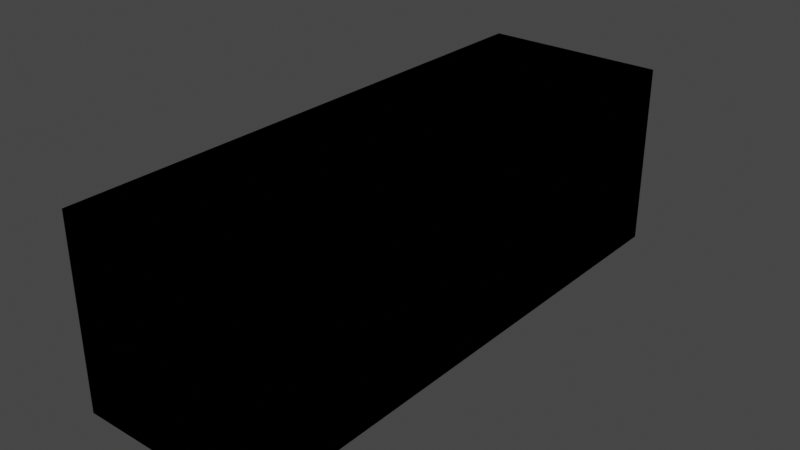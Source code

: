 # Source: foeder_standart_MID_CUT.blend  (saved by Blender 2.83.19; exported with 4.5.12 LTS)
import bpy
from mathutils import Matrix  # noqa: F401  (used for matrix-valued properties, if any)

bpy.ops.wm.read_factory_settings(use_empty=True)
scene = bpy.context.scene
scene.name = 'Scene'

# ---- collections
col_collection = bpy.data.collections.new('Collection'); scene.collection.children.link(col_collection)

# ---- world
world_world = bpy.data.worlds.new('World'); scene.world = world_world
world_world.use_nodes = True; world_world.node_tree.nodes.clear()
_N = world_world.node_tree.nodes; _L = world_world.node_tree.links
n0 = _N.new('ShaderNodeOutputWorld'); n0.name = 'World Output'; n0.location = (300, 300)
n1 = _N.new('ShaderNodeBackground'); n1.name = 'Background'; n1.location = (10, 300)
n1.inputs[0].default_value = (0.05088, 0.05088, 0.05088, 1.0)
_L.new(n1.outputs[0], n0.inputs[0])
n0.is_active_output = True
world_world.color = (0.05088, 0.05088, 0.05088)
world_world.use_sun_shadow = False
world_world.sun_shadow_jitter_overblur = 0.0

# ---- meshes
me_cube = bpy.data.meshes.new('Cube')
me_cube.from_pydata([(0.8044, -0.06137, -0.6175), (0.8044, -0.06137, 0.5659), (0.8044, 0.06141, -0.6175), (0.8044, 0.06141, 0.5659), (0.8877, -0.06137, -0.6175), (0.8877, -0.06137, 0.5659), (0.8877, 0.06141, -0.6175), (0.8877, 0.06141, 0.5659), (-0.8838, -0.06137, -0.6175), (-0.8838, -0.06137, 0.5659), (-0.8838, 0.06141, -0.6175), (-0.8838, 0.06141, 0.5659), (-0.8004, -0.06137, -0.6175), (-0.8004, -0.06137, 0.5659), (-0.8004, 0.06141, -0.6175), (-0.8004, 0.06141, 0.5659), (-0.8461, -0.06137, -0.4212), (0.842, -0.06137, -0.4212), (-0.8461, 0.06141, -0.4212), (0.842, 0.06141, -0.4212), (-0.8461, -0.06137, -0.4737), (0.842, -0.06137, -0.4737), (-0.8461, 0.06141, -0.4737), (0.842, 0.06141, -0.4737), (-0.8461, -0.06137, 0.412), (0.842, -0.06137, 0.412), (-0.8461, 0.06141, 0.412), (0.842, 0.06141, 0.412), (-0.8461, -0.06137, 0.3595), (0.842, -0.06137, 0.3595), (-0.8461, 0.06141, 0.3595), (0.842, 0.06141, 0.3595), (-0.9053, -0.1528, -0.6079), (-0.9053, 0.1537, -0.6079), (-0.7825, -0.1528, -0.6079), (-0.7825, 0.1537, -0.6079), (-0.9053, -0.1528, -0.6357), (-0.9053, 0.1537, -0.6357), (-0.7825, -0.1528, -0.6357), (-0.7825, 0.1537, -0.6357), (0.7849, -0.1528, -0.6079), (0.7849, 0.1537, -0.6079), (0.9077, -0.1528, -0.6079), (0.9077, 0.1537, -0.6079), (0.7849, -0.1528, -0.6357), (0.7849, 0.1537, -0.6357), (0.9077, -0.1528, -0.6357), (0.9077, 0.1537, -0.6357)], [], [(0, 1, 3, 2), (2, 3, 7, 6), (6, 7, 5, 4), (4, 5, 1, 0), (2, 6, 4, 0), (7, 3, 1, 5), (8, 9, 11, 10), (10, 11, 15, 14), (14, 15, 13, 12), (12, 13, 9, 8), (10, 14, 12, 8), (15, 11, 9, 13), (16, 17, 19, 18), (18, 19, 23, 22), (22, 23, 21, 20), (20, 21, 17, 16), (18, 22, 20, 16), (23, 19, 17, 21), (24, 25, 27, 26), (26, 27, 31, 30), (30, 31, 29, 28), (28, 29, 25, 24), (26, 30, 28, 24), (31, 27, 25, 29), (32, 33, 35, 34), (34, 35, 39, 38), (38, 39, 37, 36), (36, 37, 33, 32), (34, 38, 36, 32), (39, 35, 33, 37), (40, 41, 43, 42), (42, 43, 47, 46), (46, 47, 45, 44), (44, 45, 41, 40), (42, 46, 44, 40), (47, 43, 41, 45)])
_uv = me_cube.uv_layers.new(name='UVMap')
_uv.uv.foreach_set('vector', [0.375, 0.0, 0.625, 0.0, 0.625, 0.25, 0.375, 0.25, 0.375, 0.25, 0.625, 0.25, 0.625, 0.5, 0.375, 0.5, 0.375, 0.5, 0.625, 0.5, 0.625, 0.75, 0.375, 0.75, 0.375, 0.75, 0.625, 0.75, 0.625, 1.0, 0.375, 1.0, 0.125, 0.5, 0.375, 0.5, 0.375, 0.75, 0.125, 0.75, 0.625, 0.5, 0.875, 0.5, 0.875, 0.75, 0.625, 0.75, 0.375, 0.0, 0.625, 0.0, 0.625, 0.25, 0.375, 0.25, 0.375, 0.25, 0.625, 0.25, 0.625, 0.5, 0.375, 0.5, 0.375, 0.5, 0.625, 0.5, 0.625, 0.75, 0.375, 0.75, 0.375, 0.75, 0.625, 0.75, 0.625, 1.0, 0.375, 1.0, 0.125, 0.5, 0.375, 0.5, 0.375, 0.75, 0.125, 0.75, 0.625, 0.5, 0.875, 0.5, 0.875, 0.75, 0.625, 0.75, 0.375, 0.0, 0.625, 0.0, 0.625, 0.25, 0.375, 0.25, 0.375, 0.25, 0.625, 0.25, 0.625, 0.5, 0.375, 0.5, 0.375, 0.5, 0.625, 0.5, 0.625, 0.75, 0.375, 0.75, 0.375, 0.75, 0.625, 0.75, 0.625, 1.0, 0.375, 1.0, 0.125, 0.5, 0.375, 0.5, 0.375, 0.75, 0.125, 0.75, 0.625, 0.5, 0.875, 0.5, 0.875, 0.75, 0.625, 0.75, 0.375, 0.0, 0.625, 0.0, 0.625, 0.25, 0.375, 0.25, 0.375, 0.25, 0.625, 0.25, 0.625, 0.5, 0.375, 0.5, 0.375, 0.5, 0.625, 0.5, 0.625, 0.75, 0.375, 0.75, 0.375, 0.75, 0.625, 0.75, 0.625, 1.0, 0.375, 1.0, 0.125, 0.5, 0.375, 0.5, 0.375, 0.75, 0.125, 0.75, 0.625, 0.5, 0.875, 0.5, 0.875, 0.75, 0.625, 0.75, 0.375, 0.0, 0.625, 0.0, 0.625, 0.25, 0.375, 0.25, 0.375, 0.25, 0.625, 0.25, 0.625, 0.5, 0.375, 0.5, 0.375, 0.5, 0.625, 0.5, 0.625, 0.75, 0.375, 0.75, 0.375, 0.75, 0.625, 0.75, 0.625, 1.0, 0.375, 1.0, 0.125, 0.5, 0.375, 0.5, 0.375, 0.75, 0.125, 0.75, 0.625, 0.5, 0.875, 0.5, 0.875, 0.75, 0.625, 0.75, 0.375, 0.0, 0.625, 0.0, 0.625, 0.25, 0.375, 0.25, 0.375, 0.25, 0.625, 0.25, 0.625, 0.5, 0.375, 0.5, 0.375, 0.5, 0.625, 0.5, 0.625, 0.75, 0.375, 0.75, 0.375, 0.75, 0.625, 0.75, 0.625, 1.0, 0.375, 1.0, 0.125, 0.5, 0.375, 0.5, 0.375, 0.75, 0.125, 0.75, 0.625, 0.5, 0.875, 0.5, 0.875, 0.75, 0.625, 0.75])
me_cube.use_remesh_fix_poles = True
me_cube.use_remesh_preserve_attributes = False
me_cube.use_mirror_vertex_groups = False
me_cube.update()
me_cube_002 = bpy.data.meshes.new('Cube.002')
me_cube_002.from_pydata([(-0.8334, 2.84, -0.1413), (-0.8334, -2.84, -0.4053), (0.8334, 2.84, -0.4053), (0.8334, 2.84, -0.1413), (0.8334, -2.84, -0.4053), (-0.8334, -2.863, -0.4028), (0.8334, -2.863, -0.4028), (-0.8334, -2.885, -0.3953), (0.8334, -2.885, -0.3953), (-0.8334, -2.906, -0.3831), (0.8334, -2.906, -0.3831), (-0.8334, -2.924, -0.3666), (0.8334, -2.924, -0.3666), (-0.8334, -2.939, -0.3466), (0.8334, -2.939, -0.3466), (-0.8334, -2.949, -0.3238), (0.8334, -2.949, -0.3238), (-0.8334, -2.956, -0.299), (0.8334, -2.956, -0.299), (-0.8334, -2.958, -0.2733), (0.8334, -2.958, -0.2733), (-0.8334, -2.956, -0.2475), (0.8334, -2.956, -0.2475), (-0.8334, -2.949, -0.2228), (0.8334, -2.949, -0.2228), (-0.8334, -2.939, -0.1999), (0.8334, -2.939, -0.1999), (-0.8334, -2.924, -0.1799), (0.8334, -2.924, -0.1799), (-0.8334, -2.906, -0.1635), (0.8334, -2.906, -0.1635), (-0.8334, -2.885, -0.1513), (0.8334, -2.885, -0.1513), (-0.8334, -2.863, -0.1438), (0.8334, -2.863, -0.1438), (-0.8334, -2.84, -0.1413), (0.8334, -2.84, -0.1413), (-0.8334, 2.958, -0.2733), (0.8334, 2.958, -0.2733), (-0.8334, 2.956, -0.299), (0.8334, 2.956, -0.299), (-0.8334, 2.949, -0.3238), (0.8334, 2.949, -0.3238), (-0.8334, 2.939, -0.3466), (0.8334, 2.939, -0.3466), (-0.8334, 2.924, -0.3666), (0.8334, 2.924, -0.3666), (-0.8334, 2.906, -0.3831), (0.8334, 2.906, -0.3831), (-0.8334, 2.885, -0.3953), (0.8334, 2.885, -0.3953), (-0.8334, 2.863, -0.4028), (0.8334, 2.863, -0.4028), (-0.8334, 2.84, -0.4053), (-0.8334, 2.863, -0.1438), (0.8334, 2.863, -0.1438), (-0.8334, 2.885, -0.1513), (0.8334, 2.885, -0.1513), (-0.8334, 2.906, -0.1635), (0.8334, 2.906, -0.1635), (-0.8334, 2.924, -0.1799), (0.8334, 2.924, -0.1799), (-0.8334, 2.939, -0.1999), (0.8334, 2.939, -0.1999), (-0.8334, 2.949, -0.2228), (0.8334, 2.949, -0.2228), (-0.8334, 2.956, -0.2475), (0.8334, 2.956, -0.2475)], [], [(53, 0, 35, 1), (1, 35, 36, 4), (4, 36, 3, 2), (2, 3, 0, 53), (1, 4, 2, 53), (36, 35, 0, 3), (1, 4, 6, 5), (5, 6, 8, 7), (7, 8, 10, 9), (9, 10, 12, 11), (11, 12, 14, 13), (13, 14, 16, 15), (15, 16, 18, 17), (17, 18, 20, 19), (19, 20, 22, 21), (21, 22, 24, 23), (23, 24, 26, 25), (25, 26, 28, 27), (27, 28, 30, 29), (29, 30, 32, 31), (31, 32, 34, 33), (33, 34, 36, 35), (6, 4, 36, 34, 32, 30, 28, 26, 24, 22, 20, 18, 16, 14, 12, 10, 8), (1, 5, 7, 9, 11, 13, 15, 17, 19, 21, 23, 25, 27, 29, 31, 33, 35), (37, 38, 40, 39), (39, 40, 42, 41), (41, 42, 44, 43), (43, 44, 46, 45), (45, 46, 48, 47), (47, 48, 50, 49), (49, 50, 52, 51), (51, 52, 2, 53), (0, 3, 55, 54), (54, 55, 57, 56), (56, 57, 59, 58), (58, 59, 61, 60), (60, 61, 63, 62), (62, 63, 65, 64), (64, 65, 67, 66), (66, 67, 38, 37), (37, 39, 41, 43, 45, 47, 49, 51, 53, 0, 54, 56, 58, 60, 62, 64, 66), (40, 38, 67, 65, 63, 61, 59, 57, 55, 3, 2, 52, 50, 48, 46, 44, 42)])
_uv = me_cube_002.uv_layers.new(name='UVMap')
_uv.uv.foreach_set('vector', [0.375, 0.0, 0.625, 0.0, 0.625, 0.25, 0.375, 0.25, 0.375, 0.25, 0.625, 0.25, 0.625, 0.5, 0.375, 0.5, 0.375, 0.5, 0.625, 0.5, 0.625, 0.75, 0.375, 0.75, 0.375, 0.75, 0.625, 0.75, 0.625, 1.0, 0.375, 1.0, 0.125, 0.5, 0.375, 0.5, 0.375, 0.75, 0.125, 0.75, 0.625, 0.5, 0.875, 0.5, 0.875, 0.75, 0.625, 0.75, 0.75, 0.5, 0.75, 1.0, 0.7188, 1.0, 0.7188, 0.5, 0.7188, 0.5, 0.7188, 1.0, 0.6875, 1.0, 0.6875, 0.5, 0.6875, 0.5, 0.6875, 1.0, 0.6562, 1.0, 0.6562, 0.5, 0.6562, 0.5, 0.6562, 1.0, 0.625, 1.0, 0.625, 0.5, 0.625, 0.5, 0.625, 1.0, 0.5938, 1.0, 0.5938, 0.5, 0.5938, 0.5, 0.5938, 1.0, 0.5625, 1.0, 0.5625, 0.5, 0.5625, 0.5, 0.5625, 1.0, 0.5312, 1.0, 0.5312, 0.5, 0.5312, 0.5, 0.5312, 1.0, 0.5, 1.0, 0.5, 0.5, 0.5, 0.5, 0.5, 1.0, 0.4688, 1.0, 0.4688, 0.5, 0.4688, 0.5, 0.4688, 1.0, 0.4375, 1.0, 0.4375, 0.5, 0.4375, 0.5, 0.4375, 1.0, 0.4062, 1.0, 0.4062, 0.5, 0.4062, 0.5, 0.4062, 1.0, 0.375, 1.0, 0.375, 0.5, 0.375, 0.5, 0.375, 1.0, 0.3438, 1.0, 0.3438, 0.5, 0.3438, 0.5, 0.3438, 1.0, 0.3125, 1.0, 0.3125, 0.5, 0.3125, 0.5, 0.3125, 1.0, 0.2812, 1.0, 0.2812, 0.5, 0.2812, 0.5, 0.2812, 1.0, 0.25, 1.0, 0.25, 0.5, 0.7188, 1.0, 0.75, 1.0, 0.25, 1.0, 0.2812, 1.0, 0.3125, 1.0, 0.3438, 1.0, 0.375, 1.0, 0.4062, 1.0, 0.4375, 1.0, 0.4688, 1.0, 0.5, 1.0, 0.5312, 1.0, 0.5625, 1.0, 0.5938, 1.0, 0.625, 1.0, 0.6562, 1.0, 0.6875, 1.0, 0.75, 0.5, 0.7188, 0.5, 0.6875, 0.5, 0.6562, 0.5, 0.625, 0.5, 0.5938, 0.5, 0.5625, 0.5, 0.5312, 0.5, 0.5, 0.5, 0.4688, 0.5, 0.4375, 0.5, 0.4062, 0.5, 0.375, 0.5, 0.3438, 0.5, 0.3125, 0.5, 0.2812, 0.5, 0.25, 0.5, 1.0, 0.5, 1.0, 1.0, 0.9688, 1.0, 0.9688, 0.5, 0.9688, 0.5, 0.9688, 1.0, 0.9375, 1.0, 0.9375, 0.5, 0.9375, 0.5, 0.9375, 1.0, 0.9062, 1.0, 0.9062, 0.5, 0.9062, 0.5, 0.9062, 1.0, 0.875, 1.0, 0.875, 0.5, 0.875, 0.5, 0.875, 1.0, 0.8438, 1.0, 0.8438, 0.5, 0.8438, 0.5, 0.8438, 1.0, 0.8125, 1.0, 0.8125, 0.5, 0.8125, 0.5, 0.8125, 1.0, 0.7812, 1.0, 0.7812, 0.5, 0.7812, 0.5, 0.7812, 1.0, 0.75, 1.0, 0.75, 0.5, 0.25, 0.5, 0.25, 1.0, 0.2188, 1.0, 0.2188, 0.5, 0.2188, 0.5, 0.2188, 1.0, 0.1875, 1.0, 0.1875, 0.5, 0.1875, 0.5, 0.1875, 1.0, 0.1562, 1.0, 0.1562, 0.5, 0.1562, 0.5, 0.1562, 1.0, 0.125, 1.0, 0.125, 0.5, 0.125, 0.5, 0.125, 1.0, 0.09375, 1.0, 0.09375, 0.5, 0.09375, 0.5, 0.09375, 1.0, 0.0625, 1.0, 0.0625, 0.5, 0.0625, 0.5, 0.0625, 1.0, 0.03125, 1.0, 0.03125, 0.5, 0.03125, 0.5, 0.03125, 1.0, 0.0, 1.0, 0.0, 0.5, 0.0, 0.5, 0.9688, 0.5, 0.9375, 0.5, 0.9062, 0.5, 0.875, 0.5, 0.8438, 0.5, 0.8125, 0.5, 0.7812, 0.5, 0.75, 0.5, 0.25, 0.5, 0.2188, 0.5, 0.1875, 0.5, 0.1562, 0.5, 0.125, 0.5, 0.09375, 0.5, 0.0625, 0.5, 0.03125, 0.5, 0.9688, 1.0, 0.0, 1.0, 0.03125, 1.0, 0.0625, 1.0, 0.09375, 1.0, 0.125, 1.0, 0.1562, 1.0, 0.1875, 1.0, 0.2188, 1.0, 0.25, 1.0, 0.75, 1.0, 0.7812, 1.0, 0.8125, 1.0, 0.8438, 1.0, 0.875, 1.0, 0.9062, 1.0, 0.9375, 1.0])
me_cube_002.use_remesh_fix_poles = True
me_cube_002.use_remesh_preserve_attributes = False
me_cube_002.use_mirror_vertex_groups = False
me_cube_002.update()
me_cube_008 = bpy.data.meshes.new('Cube.008')
me_cube_008.from_pydata([(0.8044, -0.06137, -0.6175), (0.8044, -0.06137, 0.5659), (0.8044, 0.06141, -0.6175), (0.8044, 0.06141, 0.5659), (0.8877, -0.06137, -0.6175), (0.8877, -0.06137, 0.5659), (0.8877, 0.06141, -0.6175), (0.8877, 0.06141, 0.5659), (-0.8838, -0.06137, -0.6175), (-0.8838, -0.06137, 0.5659), (-0.8838, 0.06141, -0.6175), (-0.8838, 0.06141, 0.5659), (-0.8004, -0.06137, -0.6175), (-0.8004, -0.06137, 0.5659), (-0.8004, 0.06141, -0.6175), (-0.8004, 0.06141, 0.5659), (-0.8461, -0.06137, -0.4212), (0.842, -0.06137, -0.4212), (-0.8461, 0.06141, -0.4212), (0.842, 0.06141, -0.4212), (-0.8461, -0.06137, -0.4737), (0.842, -0.06137, -0.4737), (-0.8461, 0.06141, -0.4737), (0.842, 0.06141, -0.4737), (-0.8461, -0.06137, 0.412), (0.842, -0.06137, 0.412), (-0.8461, 0.06141, 0.412), (0.842, 0.06141, 0.412), (-0.8461, -0.06137, 0.3595), (0.842, -0.06137, 0.3595), (-0.8461, 0.06141, 0.3595), (0.842, 0.06141, 0.3595), (-0.9053, -0.1528, -0.6079), (-0.9053, 0.1537, -0.6079), (-0.7825, -0.1528, -0.6079), (-0.7825, 0.1537, -0.6079), (-0.9053, -0.1528, -0.6357), (-0.9053, 0.1537, -0.6357), (-0.7825, -0.1528, -0.6357), (-0.7825, 0.1537, -0.6357), (0.7849, -0.1528, -0.6079), (0.7849, 0.1537, -0.6079), (0.9077, -0.1528, -0.6079), (0.9077, 0.1537, -0.6079), (0.7849, -0.1528, -0.6357), (0.7849, 0.1537, -0.6357), (0.9077, -0.1528, -0.6357), (0.9077, 0.1537, -0.6357)], [], [(0, 1, 3, 2), (2, 3, 7, 6), (6, 7, 5, 4), (4, 5, 1, 0), (2, 6, 4, 0), (7, 3, 1, 5), (8, 9, 11, 10), (10, 11, 15, 14), (14, 15, 13, 12), (12, 13, 9, 8), (10, 14, 12, 8), (15, 11, 9, 13), (16, 17, 19, 18), (18, 19, 23, 22), (22, 23, 21, 20), (20, 21, 17, 16), (18, 22, 20, 16), (23, 19, 17, 21), (24, 25, 27, 26), (26, 27, 31, 30), (30, 31, 29, 28), (28, 29, 25, 24), (26, 30, 28, 24), (31, 27, 25, 29), (32, 33, 35, 34), (34, 35, 39, 38), (38, 39, 37, 36), (36, 37, 33, 32), (34, 38, 36, 32), (39, 35, 33, 37), (40, 41, 43, 42), (42, 43, 47, 46), (46, 47, 45, 44), (44, 45, 41, 40), (42, 46, 44, 40), (47, 43, 41, 45)])
_uv = me_cube_008.uv_layers.new(name='UVMap')
_uv.uv.foreach_set('vector', [0.375, 0.0, 0.625, 0.0, 0.625, 0.25, 0.375, 0.25, 0.375, 0.25, 0.625, 0.25, 0.625, 0.5, 0.375, 0.5, 0.375, 0.5, 0.625, 0.5, 0.625, 0.75, 0.375, 0.75, 0.375, 0.75, 0.625, 0.75, 0.625, 1.0, 0.375, 1.0, 0.125, 0.5, 0.375, 0.5, 0.375, 0.75, 0.125, 0.75, 0.625, 0.5, 0.875, 0.5, 0.875, 0.75, 0.625, 0.75, 0.375, 0.0, 0.625, 0.0, 0.625, 0.25, 0.375, 0.25, 0.375, 0.25, 0.625, 0.25, 0.625, 0.5, 0.375, 0.5, 0.375, 0.5, 0.625, 0.5, 0.625, 0.75, 0.375, 0.75, 0.375, 0.75, 0.625, 0.75, 0.625, 1.0, 0.375, 1.0, 0.125, 0.5, 0.375, 0.5, 0.375, 0.75, 0.125, 0.75, 0.625, 0.5, 0.875, 0.5, 0.875, 0.75, 0.625, 0.75, 0.375, 0.0, 0.625, 0.0, 0.625, 0.25, 0.375, 0.25, 0.375, 0.25, 0.625, 0.25, 0.625, 0.5, 0.375, 0.5, 0.375, 0.5, 0.625, 0.5, 0.625, 0.75, 0.375, 0.75, 0.375, 0.75, 0.625, 0.75, 0.625, 1.0, 0.375, 1.0, 0.125, 0.5, 0.375, 0.5, 0.375, 0.75, 0.125, 0.75, 0.625, 0.5, 0.875, 0.5, 0.875, 0.75, 0.625, 0.75, 0.375, 0.0, 0.625, 0.0, 0.625, 0.25, 0.375, 0.25, 0.375, 0.25, 0.625, 0.25, 0.625, 0.5, 0.375, 0.5, 0.375, 0.5, 0.625, 0.5, 0.625, 0.75, 0.375, 0.75, 0.375, 0.75, 0.625, 0.75, 0.625, 1.0, 0.375, 1.0, 0.125, 0.5, 0.375, 0.5, 0.375, 0.75, 0.125, 0.75, 0.625, 0.5, 0.875, 0.5, 0.875, 0.75, 0.625, 0.75, 0.375, 0.0, 0.625, 0.0, 0.625, 0.25, 0.375, 0.25, 0.375, 0.25, 0.625, 0.25, 0.625, 0.5, 0.375, 0.5, 0.375, 0.5, 0.625, 0.5, 0.625, 0.75, 0.375, 0.75, 0.375, 0.75, 0.625, 0.75, 0.625, 1.0, 0.375, 1.0, 0.125, 0.5, 0.375, 0.5, 0.375, 0.75, 0.125, 0.75, 0.625, 0.5, 0.875, 0.5, 0.875, 0.75, 0.625, 0.75, 0.375, 0.0, 0.625, 0.0, 0.625, 0.25, 0.375, 0.25, 0.375, 0.25, 0.625, 0.25, 0.625, 0.5, 0.375, 0.5, 0.375, 0.5, 0.625, 0.5, 0.625, 0.75, 0.375, 0.75, 0.375, 0.75, 0.625, 0.75, 0.625, 1.0, 0.375, 1.0, 0.125, 0.5, 0.375, 0.5, 0.375, 0.75, 0.125, 0.75, 0.625, 0.5, 0.875, 0.5, 0.875, 0.75, 0.625, 0.75])
me_cube_008.use_remesh_fix_poles = True
me_cube_008.use_remesh_preserve_attributes = False
me_cube_008.use_mirror_vertex_groups = False
me_cube_008.update()
me_cube_009 = bpy.data.meshes.new('Cube.009')
me_cube_009.from_pydata([(0.8044, -0.06137, -0.6175), (0.8044, -0.06137, 0.5659), (0.8044, 0.06141, -0.6175), (0.8044, 0.06141, 0.5659), (0.8877, -0.06137, -0.6175), (0.8877, -0.06137, 0.5659), (0.8877, 0.06141, -0.6175), (0.8877, 0.06141, 0.5659), (-0.8838, -0.06137, -0.6175), (-0.8838, -0.06137, 0.5659), (-0.8838, 0.06141, -0.6175), (-0.8838, 0.06141, 0.5659), (-0.8004, -0.06137, -0.6175), (-0.8004, -0.06137, 0.5659), (-0.8004, 0.06141, -0.6175), (-0.8004, 0.06141, 0.5659), (-0.8461, -0.06137, -0.4212), (0.842, -0.06137, -0.4212), (-0.8461, 0.06141, -0.4212), (0.842, 0.06141, -0.4212), (-0.8461, -0.06137, -0.4737), (0.842, -0.06137, -0.4737), (-0.8461, 0.06141, -0.4737), (0.842, 0.06141, -0.4737), (-0.8461, -0.06137, 0.412), (0.842, -0.06137, 0.412), (-0.8461, 0.06141, 0.412), (0.842, 0.06141, 0.412), (-0.8461, -0.06137, 0.3595), (0.842, -0.06137, 0.3595), (-0.8461, 0.06141, 0.3595), (0.842, 0.06141, 0.3595), (-0.9053, -0.1528, -0.6079), (-0.9053, 0.1537, -0.6079), (-0.7825, -0.1528, -0.6079), (-0.7825, 0.1537, -0.6079), (-0.9053, -0.1528, -0.6357), (-0.9053, 0.1537, -0.6357), (-0.7825, -0.1528, -0.6357), (-0.7825, 0.1537, -0.6357), (0.7849, -0.1528, -0.6079), (0.7849, 0.1537, -0.6079), (0.9077, -0.1528, -0.6079), (0.9077, 0.1537, -0.6079), (0.7849, -0.1528, -0.6357), (0.7849, 0.1537, -0.6357), (0.9077, -0.1528, -0.6357), (0.9077, 0.1537, -0.6357)], [], [(0, 1, 3, 2), (2, 3, 7, 6), (6, 7, 5, 4), (4, 5, 1, 0), (2, 6, 4, 0), (7, 3, 1, 5), (8, 9, 11, 10), (10, 11, 15, 14), (14, 15, 13, 12), (12, 13, 9, 8), (10, 14, 12, 8), (15, 11, 9, 13), (16, 17, 19, 18), (18, 19, 23, 22), (22, 23, 21, 20), (20, 21, 17, 16), (18, 22, 20, 16), (23, 19, 17, 21), (24, 25, 27, 26), (26, 27, 31, 30), (30, 31, 29, 28), (28, 29, 25, 24), (26, 30, 28, 24), (31, 27, 25, 29), (32, 33, 35, 34), (34, 35, 39, 38), (38, 39, 37, 36), (36, 37, 33, 32), (34, 38, 36, 32), (39, 35, 33, 37), (40, 41, 43, 42), (42, 43, 47, 46), (46, 47, 45, 44), (44, 45, 41, 40), (42, 46, 44, 40), (47, 43, 41, 45)])
_uv = me_cube_009.uv_layers.new(name='UVMap')
_uv.uv.foreach_set('vector', [0.375, 0.0, 0.625, 0.0, 0.625, 0.25, 0.375, 0.25, 0.375, 0.25, 0.625, 0.25, 0.625, 0.5, 0.375, 0.5, 0.375, 0.5, 0.625, 0.5, 0.625, 0.75, 0.375, 0.75, 0.375, 0.75, 0.625, 0.75, 0.625, 1.0, 0.375, 1.0, 0.125, 0.5, 0.375, 0.5, 0.375, 0.75, 0.125, 0.75, 0.625, 0.5, 0.875, 0.5, 0.875, 0.75, 0.625, 0.75, 0.375, 0.0, 0.625, 0.0, 0.625, 0.25, 0.375, 0.25, 0.375, 0.25, 0.625, 0.25, 0.625, 0.5, 0.375, 0.5, 0.375, 0.5, 0.625, 0.5, 0.625, 0.75, 0.375, 0.75, 0.375, 0.75, 0.625, 0.75, 0.625, 1.0, 0.375, 1.0, 0.125, 0.5, 0.375, 0.5, 0.375, 0.75, 0.125, 0.75, 0.625, 0.5, 0.875, 0.5, 0.875, 0.75, 0.625, 0.75, 0.375, 0.0, 0.625, 0.0, 0.625, 0.25, 0.375, 0.25, 0.375, 0.25, 0.625, 0.25, 0.625, 0.5, 0.375, 0.5, 0.375, 0.5, 0.625, 0.5, 0.625, 0.75, 0.375, 0.75, 0.375, 0.75, 0.625, 0.75, 0.625, 1.0, 0.375, 1.0, 0.125, 0.5, 0.375, 0.5, 0.375, 0.75, 0.125, 0.75, 0.625, 0.5, 0.875, 0.5, 0.875, 0.75, 0.625, 0.75, 0.375, 0.0, 0.625, 0.0, 0.625, 0.25, 0.375, 0.25, 0.375, 0.25, 0.625, 0.25, 0.625, 0.5, 0.375, 0.5, 0.375, 0.5, 0.625, 0.5, 0.625, 0.75, 0.375, 0.75, 0.375, 0.75, 0.625, 0.75, 0.625, 1.0, 0.375, 1.0, 0.125, 0.5, 0.375, 0.5, 0.375, 0.75, 0.125, 0.75, 0.625, 0.5, 0.875, 0.5, 0.875, 0.75, 0.625, 0.75, 0.375, 0.0, 0.625, 0.0, 0.625, 0.25, 0.375, 0.25, 0.375, 0.25, 0.625, 0.25, 0.625, 0.5, 0.375, 0.5, 0.375, 0.5, 0.625, 0.5, 0.625, 0.75, 0.375, 0.75, 0.375, 0.75, 0.625, 0.75, 0.625, 1.0, 0.375, 1.0, 0.125, 0.5, 0.375, 0.5, 0.375, 0.75, 0.125, 0.75, 0.625, 0.5, 0.875, 0.5, 0.875, 0.75, 0.625, 0.75, 0.375, 0.0, 0.625, 0.0, 0.625, 0.25, 0.375, 0.25, 0.375, 0.25, 0.625, 0.25, 0.625, 0.5, 0.375, 0.5, 0.375, 0.5, 0.625, 0.5, 0.625, 0.75, 0.375, 0.75, 0.375, 0.75, 0.625, 0.75, 0.625, 1.0, 0.375, 1.0, 0.125, 0.5, 0.375, 0.5, 0.375, 0.75, 0.125, 0.75, 0.625, 0.5, 0.875, 0.5, 0.875, 0.75, 0.625, 0.75])
me_cube_009.use_remesh_fix_poles = True
me_cube_009.use_remesh_preserve_attributes = False
me_cube_009.use_mirror_vertex_groups = False
me_cube_009.update()
me_cube_001 = bpy.data.meshes.new('Cube.001')
me_cube_001.from_pydata([(-0.9379, 2.814, -0.1561), (-0.9379, -2.834, -0.3905), (0.9379, 2.814, -0.3905), (0.9379, 2.814, -0.1561), (0.9379, -2.834, -0.3905), (-0.9379, -2.857, -0.3883), (0.9379, -2.857, -0.3883), (-0.9379, -2.879, -0.3816), (0.9379, -2.879, -0.3816), (-0.9379, -2.899, -0.3708), (0.9379, -2.899, -0.3708), (-0.9379, -2.917, -0.3562), (0.9379, -2.917, -0.3562), (-0.9379, -2.932, -0.3384), (0.9379, -2.932, -0.3384), (-0.9379, -2.942, -0.3182), (0.9379, -2.942, -0.3182), (-0.9379, -2.949, -0.2962), (0.9379, -2.949, -0.2962), (-0.9379, -2.951, -0.2733), (0.9379, -2.951, -0.2733), (-0.9379, -2.949, -0.2504), (0.9379, -2.949, -0.2504), (-0.9379, -2.942, -0.2284), (0.9379, -2.942, -0.2284), (-0.9379, -2.932, -0.2082), (0.9379, -2.932, -0.2082), (-0.9379, -2.917, -0.1904), (0.9379, -2.917, -0.1904), (-0.9379, -2.899, -0.1758), (0.9379, -2.899, -0.1758), (-0.9379, -2.879, -0.165), (0.9379, -2.879, -0.165), (-0.9379, -2.857, -0.1583), (0.9379, -2.857, -0.1583), (-0.9379, -2.834, -0.1561), (0.9379, -2.834, -0.1561), (-0.9379, 2.931, -0.2733), (0.9379, 2.931, -0.2733), (-0.9379, 2.929, -0.2962), (0.9379, 2.929, -0.2962), (-0.9379, 2.922, -0.3182), (0.9379, 2.922, -0.3182), (-0.9379, 2.912, -0.3384), (0.9379, 2.912, -0.3384), (-0.9379, 2.897, -0.3562), (0.9379, 2.897, -0.3562), (-0.9379, 2.879, -0.3708), (0.9379, 2.879, -0.3708), (-0.9379, 2.859, -0.3816), (0.9379, 2.859, -0.3816), (-0.9379, 2.837, -0.3883), (0.9379, 2.837, -0.3883), (-0.9379, 2.814, -0.3905), (-0.9379, 2.837, -0.1583), (0.9379, 2.837, -0.1583), (-0.9379, 2.859, -0.165), (0.9379, 2.859, -0.165), (-0.9379, 2.879, -0.1758), (0.9379, 2.879, -0.1758), (-0.9379, 2.897, -0.1904), (0.9379, 2.897, -0.1904), (-0.9379, 2.912, -0.2082), (0.9379, 2.912, -0.2082), (-0.9379, 2.922, -0.2284), (0.9379, 2.922, -0.2284), (-0.9379, 2.929, -0.2504), (0.9379, 2.929, -0.2504)], [], [(53, 0, 35, 1), (1, 35, 36, 4), (4, 36, 3, 2), (2, 3, 0, 53), (1, 4, 2, 53), (36, 35, 0, 3), (1, 4, 6, 5), (5, 6, 8, 7), (7, 8, 10, 9), (9, 10, 12, 11), (11, 12, 14, 13), (13, 14, 16, 15), (15, 16, 18, 17), (17, 18, 20, 19), (19, 20, 22, 21), (21, 22, 24, 23), (23, 24, 26, 25), (25, 26, 28, 27), (27, 28, 30, 29), (29, 30, 32, 31), (31, 32, 34, 33), (33, 34, 36, 35), (6, 4, 36, 34, 32, 30, 28, 26, 24, 22, 20, 18, 16, 14, 12, 10, 8), (1, 5, 7, 9, 11, 13, 15, 17, 19, 21, 23, 25, 27, 29, 31, 33, 35), (37, 38, 40, 39), (39, 40, 42, 41), (41, 42, 44, 43), (43, 44, 46, 45), (45, 46, 48, 47), (47, 48, 50, 49), (49, 50, 52, 51), (51, 52, 2, 53), (0, 3, 55, 54), (54, 55, 57, 56), (56, 57, 59, 58), (58, 59, 61, 60), (60, 61, 63, 62), (62, 63, 65, 64), (64, 65, 67, 66), (66, 67, 38, 37), (37, 39, 41, 43, 45, 47, 49, 51, 53, 0, 54, 56, 58, 60, 62, 64, 66), (40, 38, 67, 65, 63, 61, 59, 57, 55, 3, 2, 52, 50, 48, 46, 44, 42)])
_uv = me_cube_001.uv_layers.new(name='UVMap')
_uv.uv.foreach_set('vector', [0.375, 0.0, 0.625, 0.0, 0.625, 0.25, 0.375, 0.25, 0.375, 0.25, 0.625, 0.25, 0.625, 0.5, 0.375, 0.5, 0.375, 0.5, 0.625, 0.5, 0.625, 0.75, 0.375, 0.75, 0.375, 0.75, 0.625, 0.75, 0.625, 1.0, 0.375, 1.0, 0.125, 0.5, 0.375, 0.5, 0.375, 0.75, 0.125, 0.75, 0.625, 0.5, 0.875, 0.5, 0.875, 0.75, 0.625, 0.75, 0.75, 0.5, 0.75, 1.0, 0.7188, 1.0, 0.7188, 0.5, 0.7188, 0.5, 0.7188, 1.0, 0.6875, 1.0, 0.6875, 0.5, 0.6875, 0.5, 0.6875, 1.0, 0.6562, 1.0, 0.6562, 0.5, 0.6562, 0.5, 0.6562, 1.0, 0.625, 1.0, 0.625, 0.5, 0.625, 0.5, 0.625, 1.0, 0.5938, 1.0, 0.5938, 0.5, 0.5938, 0.5, 0.5938, 1.0, 0.5625, 1.0, 0.5625, 0.5, 0.5625, 0.5, 0.5625, 1.0, 0.5312, 1.0, 0.5312, 0.5, 0.5312, 0.5, 0.5312, 1.0, 0.5, 1.0, 0.5, 0.5, 0.5, 0.5, 0.5, 1.0, 0.4688, 1.0, 0.4688, 0.5, 0.4688, 0.5, 0.4688, 1.0, 0.4375, 1.0, 0.4375, 0.5, 0.4375, 0.5, 0.4375, 1.0, 0.4062, 1.0, 0.4062, 0.5, 0.4062, 0.5, 0.4062, 1.0, 0.375, 1.0, 0.375, 0.5, 0.375, 0.5, 0.375, 1.0, 0.3438, 1.0, 0.3438, 0.5, 0.3438, 0.5, 0.3438, 1.0, 0.3125, 1.0, 0.3125, 0.5, 0.3125, 0.5, 0.3125, 1.0, 0.2812, 1.0, 0.2812, 0.5, 0.2812, 0.5, 0.2812, 1.0, 0.25, 1.0, 0.25, 0.5, 0.7188, 1.0, 0.75, 1.0, 0.25, 1.0, 0.2812, 1.0, 0.3125, 1.0, 0.3438, 1.0, 0.375, 1.0, 0.4062, 1.0, 0.4375, 1.0, 0.4688, 1.0, 0.5, 1.0, 0.5312, 1.0, 0.5625, 1.0, 0.5938, 1.0, 0.625, 1.0, 0.6562, 1.0, 0.6875, 1.0, 0.75, 0.5, 0.7188, 0.5, 0.6875, 0.5, 0.6562, 0.5, 0.625, 0.5, 0.5938, 0.5, 0.5625, 0.5, 0.5312, 0.5, 0.5, 0.5, 0.4688, 0.5, 0.4375, 0.5, 0.4062, 0.5, 0.375, 0.5, 0.3438, 0.5, 0.3125, 0.5, 0.2812, 0.5, 0.25, 0.5, 1.0, 0.5, 1.0, 1.0, 0.9688, 1.0, 0.9688, 0.5, 0.9688, 0.5, 0.9688, 1.0, 0.9375, 1.0, 0.9375, 0.5, 0.9375, 0.5, 0.9375, 1.0, 0.9062, 1.0, 0.9062, 0.5, 0.9062, 0.5, 0.9062, 1.0, 0.875, 1.0, 0.875, 0.5, 0.875, 0.5, 0.875, 1.0, 0.8438, 1.0, 0.8438, 0.5, 0.8438, 0.5, 0.8438, 1.0, 0.8125, 1.0, 0.8125, 0.5, 0.8125, 0.5, 0.8125, 1.0, 0.7812, 1.0, 0.7812, 0.5, 0.7812, 0.5, 0.7812, 1.0, 0.75, 1.0, 0.75, 0.5, 0.25, 0.5, 0.25, 1.0, 0.2188, 1.0, 0.2188, 0.5, 0.2188, 0.5, 0.2188, 1.0, 0.1875, 1.0, 0.1875, 0.5, 0.1875, 0.5, 0.1875, 1.0, 0.1562, 1.0, 0.1562, 0.5, 0.1562, 0.5, 0.1562, 1.0, 0.125, 1.0, 0.125, 0.5, 0.125, 0.5, 0.125, 1.0, 0.09375, 1.0, 0.09375, 0.5, 0.09375, 0.5, 0.09375, 1.0, 0.0625, 1.0, 0.0625, 0.5, 0.0625, 0.5, 0.0625, 1.0, 0.03125, 1.0, 0.03125, 0.5, 0.03125, 0.5, 0.03125, 1.0, 0.0, 1.0, 0.0, 0.5, 0.0, 0.5, 0.9688, 0.5, 0.9375, 0.5, 0.9062, 0.5, 0.875, 0.5, 0.8438, 0.5, 0.8125, 0.5, 0.7812, 0.5, 0.75, 0.5, 0.25, 0.5, 0.2188, 0.5, 0.1875, 0.5, 0.1562, 0.5, 0.125, 0.5, 0.09375, 0.5, 0.0625, 0.5, 0.03125, 0.5, 0.9688, 1.0, 0.0, 1.0, 0.03125, 1.0, 0.0625, 1.0, 0.09375, 1.0, 0.125, 1.0, 0.1562, 1.0, 0.1875, 1.0, 0.2188, 1.0, 0.25, 1.0, 0.75, 1.0, 0.7812, 1.0, 0.8125, 1.0, 0.8438, 1.0, 0.875, 1.0, 0.9062, 1.0, 0.9375, 1.0])
me_cube_001.use_remesh_fix_poles = True
me_cube_001.use_remesh_preserve_attributes = False
me_cube_001.use_mirror_vertex_groups = False
me_cube_001.update()
me_cube_003 = bpy.data.meshes.new('Cube.003')
me_cube_003.from_pydata([(-1.0, -1.0, -1.0), (-1.0, -1.0, 1.0), (-1.0, 1.0, -1.0), (-1.0, 1.0, 1.0), (1.0, -1.0, -1.0), (1.0, -1.0, 1.0), (1.0, 1.0, -1.0), (1.0, 1.0, 1.0), (-1.0, -5.0, -1.0), (-1.0, -5.0, 1.0), (-1.0, -3.0, -1.0), (-1.0, -3.0, 1.0), (1.0, -5.0, -1.0), (1.0, -5.0, 1.0), (1.0, -3.0, -1.0), (1.0, -3.0, 1.0)], [], [(0, 1, 3, 2), (2, 3, 7, 6), (6, 7, 5, 4), (4, 5, 1, 0), (2, 6, 4, 0), (7, 3, 1, 5), (8, 9, 11, 10), (10, 11, 15, 14), (14, 15, 13, 12), (12, 13, 9, 8), (10, 14, 12, 8), (15, 11, 9, 13)])
_uv = me_cube_003.uv_layers.new(name='UVMap')
_uv.uv.foreach_set('vector', [0.375, 0.0, 0.625, 0.0, 0.625, 0.25, 0.375, 0.25, 0.375, 0.25, 0.625, 0.25, 0.625, 0.5, 0.375, 0.5, 0.375, 0.5, 0.625, 0.5, 0.625, 0.75, 0.375, 0.75, 0.375, 0.75, 0.625, 0.75, 0.625, 1.0, 0.375, 1.0, 0.125, 0.5, 0.375, 0.5, 0.375, 0.75, 0.125, 0.75, 0.625, 0.5, 0.875, 0.5, 0.875, 0.75, 0.625, 0.75, 0.375, 0.0, 0.625, 0.0, 0.625, 0.25, 0.375, 0.25, 0.375, 0.25, 0.625, 0.25, 0.625, 0.5, 0.375, 0.5, 0.375, 0.5, 0.625, 0.5, 0.625, 0.75, 0.375, 0.75, 0.375, 0.75, 0.625, 0.75, 0.625, 1.0, 0.375, 1.0, 0.125, 0.5, 0.375, 0.5, 0.375, 0.75, 0.125, 0.75, 0.625, 0.5, 0.875, 0.5, 0.875, 0.75, 0.625, 0.75])
me_cube_003.use_remesh_fix_poles = True
me_cube_003.use_remesh_preserve_attributes = False
me_cube_003.use_mirror_vertex_groups = False
me_cube_003.update()
me_cube_004 = bpy.data.meshes.new('Cube.004')
me_cube_004.from_pydata([(-1.0, -1.0, -1.0), (-1.0, -1.0, 1.0), (-1.0, 1.0, -1.0), (-1.0, 1.0, 1.0), (1.0, -1.0, -1.0), (1.0, -1.0, 1.0), (1.0, 1.0, -1.0), (1.0, 1.0, 1.0)], [], [(0, 1, 3, 2), (2, 3, 7, 6), (6, 7, 5, 4), (4, 5, 1, 0), (2, 6, 4, 0), (7, 3, 1, 5)])
_uv = me_cube_004.uv_layers.new(name='UVMap')
_uv.uv.foreach_set('vector', [0.375, 0.0, 0.625, 0.0, 0.625, 0.25, 0.375, 0.25, 0.375, 0.25, 0.625, 0.25, 0.625, 0.5, 0.375, 0.5, 0.375, 0.5, 0.625, 0.5, 0.625, 0.75, 0.375, 0.75, 0.375, 0.75, 0.625, 0.75, 0.625, 1.0, 0.375, 1.0, 0.125, 0.5, 0.375, 0.5, 0.375, 0.75, 0.125, 0.75, 0.625, 0.5, 0.875, 0.5, 0.875, 0.75, 0.625, 0.75])
me_cube_004.use_remesh_fix_poles = True
me_cube_004.use_remesh_preserve_attributes = False
me_cube_004.use_mirror_vertex_groups = False
me_cube_004.update()
me_cube_005 = bpy.data.meshes.new('Cube.005')
me_cube_005.from_pydata([(-1.0, -1.0, -1.0), (-1.0, -1.0, 1.0), (-1.0, 1.0, -1.0), (-1.0, 1.0, 1.0), (1.0, -1.0, -1.0), (1.0, -1.0, 1.0), (1.0, 1.0, -1.0), (1.0, 1.0, 1.0)], [], [(0, 1, 3, 2), (2, 3, 7, 6), (6, 7, 5, 4), (4, 5, 1, 0), (2, 6, 4, 0), (7, 3, 1, 5)])
_uv = me_cube_005.uv_layers.new(name='UVMap')
_uv.uv.foreach_set('vector', [0.375, 0.0, 0.625, 0.0, 0.625, 0.25, 0.375, 0.25, 0.375, 0.25, 0.625, 0.25, 0.625, 0.5, 0.375, 0.5, 0.375, 0.5, 0.625, 0.5, 0.625, 0.75, 0.375, 0.75, 0.375, 0.75, 0.625, 0.75, 0.625, 1.0, 0.375, 1.0, 0.125, 0.5, 0.375, 0.5, 0.375, 0.75, 0.125, 0.75, 0.625, 0.5, 0.875, 0.5, 0.875, 0.75, 0.625, 0.75])
me_cube_005.use_remesh_fix_poles = True
me_cube_005.use_remesh_preserve_attributes = False
me_cube_005.use_mirror_vertex_groups = False
me_cube_005.update()

# ---- objects
ob_gitter = bpy.data.objects.new('gitter', me_cube)
ob_laufband_001 = bpy.data.objects.new('laufband.001', me_cube_002)
ob_gitter_001 = bpy.data.objects.new('gitter.001', me_cube_008)
ob_gitter_002 = bpy.data.objects.new('gitter.002', me_cube_009)
ob_laufband = bpy.data.objects.new('laufband', me_cube_001)
ob_cutter = bpy.data.objects.new('cutter', me_cube_003)
ob_cutter_left = bpy.data.objects.new('cutter_left', me_cube_004)
ob_cutter_right = bpy.data.objects.new('cutter_right', me_cube_005)

# ---- transforms, parenting, visibility, modifiers, constraints
ob_gitter.location = (0.006655, 0.0, 0.0)
ob_gitter.lineart.crease_threshold = 0.0
_m = ob_gitter.modifiers.new('Boolean', 'BOOLEAN')
_m.object = ob_cutter_left
_m.solver = 'FAST'
ob_laufband_001.location = (0.02, -0.0127, 0.9434)
ob_laufband_001.lineart.crease_threshold = 0.0
_m = ob_laufband_001.modifiers.new('Boolean', 'BOOLEAN')
_m.object = ob_cutter_left
_m.solver = 'FAST'
ob_gitter_001.location = (0.01249, 2.5, 0.0)
ob_gitter_001.lineart.crease_threshold = 0.0
_m = ob_gitter_001.modifiers.new('Boolean', 'BOOLEAN')
_m.object = ob_cutter_left
_m.solver = 'FAST'
ob_gitter_002.location = (0.01249, -2.5, 0.0)
ob_gitter_002.lineart.crease_threshold = 0.0
_m = ob_gitter_002.modifiers.new('Boolean', 'BOOLEAN')
_m.object = ob_cutter_left
_m.solver = 'FAST'
ob_laufband.location = (0.02, 0.0, 0.9434)
ob_laufband.lineart.crease_threshold = 0.0
_m = ob_laufband.modifiers.new('Boolean', 'BOOLEAN')
_m.object = ob_cutter_left
_m.solver = 'FAST'
ob_cutter.location = (0.0, 2.0, 0.0)
ob_cutter.lineart.crease_threshold = 0.0
ob_cutter_left.location = (0.0, -1.0, 0.0)
ob_cutter_left.scale = (1.0, 2.0, 1.0)
ob_cutter_left.lineart.crease_threshold = 0.0
ob_cutter_right.location = (0.0, 1.0, 0.0)
ob_cutter_right.scale = (1.0, 2.0, 1.0)
ob_cutter_right.lineart.crease_threshold = 0.0

# ---- collection membership
col_collection.objects.link(ob_gitter)
col_collection.objects.link(ob_laufband_001)
col_collection.objects.link(ob_gitter_001)
col_collection.objects.link(ob_gitter_002)
col_collection.objects.link(ob_laufband)
col_collection.objects.link(ob_cutter)
col_collection.objects.link(ob_cutter_left)
col_collection.objects.link(ob_cutter_right)

# ---- scene / render settings (as saved in the file)
scene.frame_start = 1; scene.frame_end = 250; scene.frame_set(0)
scene.render.engine = 'BLENDER_EEVEE_NEXT'
scene.cycles.use_denoising = False
scene.cycles.samples = 128
scene.cycles.sampling_pattern = 'TABULATED_SOBOL'
scene.cycles.use_adaptive_sampling = False
scene.cycles.use_light_tree = False
scene.view_settings.view_transform = 'Filmic'
bpy.context.view_layer.update()

# ---- added for rendering (the .blend has no active camera and no usable light): camera, sun
cam_auto = bpy.data.cameras.new('AutoCamera')
cam_auto.lens = 50.0
cam_auto.sensor_width = 36.0
cam_auto.clip_end = 1000.0
ob_auto_camera = bpy.data.objects.new('AutoCamera', cam_auto)
scene.collection.objects.link(ob_auto_camera)
ob_auto_camera.location = (6.13725, -7.3647, 4.9098)
ob_auto_camera.rotation_euler = (1.09748, -7.21219e-08, 0.694738)
scene.camera = ob_auto_camera
light_auto_sun = bpy.data.lights.new('AutoSun', 'SUN')
light_auto_sun.energy = 3.0
light_auto_sun.angle = 0.0523599
ob_auto_sun = bpy.data.objects.new('AutoSun', light_auto_sun)
scene.collection.objects.link(ob_auto_sun)
ob_auto_sun.rotation_euler = (0.872665, 0.174533, 0.523599)
bpy.context.view_layer.update()
